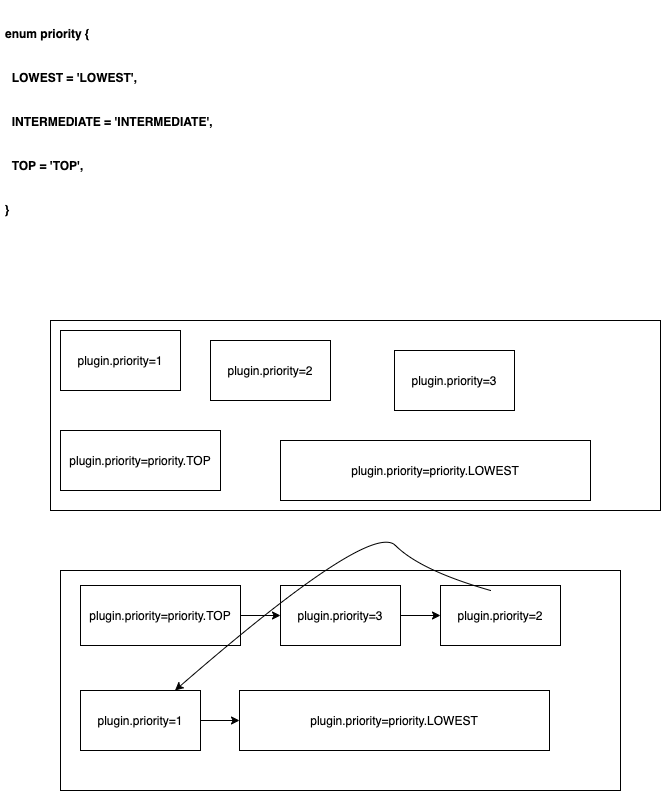

The diagram above was exported from draw.io. Its source (the exported page's mxGraphModel, read from the mxfile embedded in the PNG):
<mxGraphModel dx="1245" dy="657" grid="1" gridSize="10" guides="1" tooltips="1" connect="1" arrows="1" fold="1" page="1" pageScale="1" pageWidth="827" pageHeight="1169" math="0" shadow="0">
  <root>
    <mxCell id="0" />
    <mxCell id="1" parent="0" />
    <mxCell id="2" value="&lt;h1&gt;&lt;font style=&quot;font-size: 12px ; background-color: rgb(255 , 255 , 255)&quot; color=&quot;#000000&quot;&gt;enum priority {&lt;/font&gt;&lt;/h1&gt;&lt;h1&gt;&lt;font style=&quot;font-size: 12px ; background-color: rgb(255 , 255 , 255)&quot; color=&quot;#000000&quot;&gt;&amp;nbsp; LOWEST = 'LOWEST',&lt;/font&gt;&lt;/h1&gt;&lt;h1&gt;&lt;font style=&quot;font-size: 12px ; background-color: rgb(255 , 255 , 255)&quot; color=&quot;#000000&quot;&gt;&amp;nbsp; INTERMEDIATE = 'INTERMEDIATE',&lt;/font&gt;&lt;/h1&gt;&lt;h1&gt;&lt;font style=&quot;font-size: 12px ; background-color: rgb(255 , 255 , 255)&quot; color=&quot;#000000&quot;&gt;&amp;nbsp; TOP = 'TOP',&lt;/font&gt;&lt;/h1&gt;&lt;h1&gt;&lt;font style=&quot;font-size: 12px ; background-color: rgb(255 , 255 , 255)&quot; color=&quot;#000000&quot;&gt;}&lt;/font&gt;&lt;/h1&gt;&lt;div&gt;&lt;br&gt;&lt;/div&gt;" style="text;html=1;strokeColor=none;fillColor=none;spacing=5;spacingTop=-20;whiteSpace=wrap;overflow=hidden;rounded=0;" vertex="1" parent="1">
      <mxGeometry x="20" y="10" width="350" height="240" as="geometry" />
    </mxCell>
    <mxCell id="13" value="&lt;font color=&quot;#ffffff&quot;&gt;params&lt;/font&gt;" style="text;html=1;align=center;verticalAlign=middle;resizable=0;points=[];autosize=1;strokeColor=none;" vertex="1" parent="1">
      <mxGeometry x="60" y="290" width="60" height="20" as="geometry" />
    </mxCell>
    <mxCell id="14" value="" style="whiteSpace=wrap;html=1;" vertex="1" parent="1">
      <mxGeometry x="80" y="570" width="560" height="220" as="geometry" />
    </mxCell>
    <mxCell id="20" value="" style="edgeStyle=none;html=1;" edge="1" parent="1" source="15" target="16">
      <mxGeometry relative="1" as="geometry" />
    </mxCell>
    <mxCell id="15" value="plugin.priority=priority.TOP" style="whiteSpace=wrap;html=1;" vertex="1" parent="1">
      <mxGeometry x="100" y="585" width="160" height="60" as="geometry" />
    </mxCell>
    <mxCell id="21" value="" style="edgeStyle=none;html=1;" edge="1" parent="1" source="16" target="17">
      <mxGeometry relative="1" as="geometry" />
    </mxCell>
    <mxCell id="16" value="plugin.priority=3" style="whiteSpace=wrap;html=1;" vertex="1" parent="1">
      <mxGeometry x="300" y="585" width="120" height="60" as="geometry" />
    </mxCell>
    <mxCell id="17" value="plugin.priority=2" style="whiteSpace=wrap;html=1;" vertex="1" parent="1">
      <mxGeometry x="460" y="585" width="120" height="60" as="geometry" />
    </mxCell>
    <mxCell id="23" value="" style="edgeStyle=none;html=1;" edge="1" parent="1" source="18" target="19">
      <mxGeometry relative="1" as="geometry" />
    </mxCell>
    <mxCell id="18" value="plugin.priority=1" style="whiteSpace=wrap;html=1;" vertex="1" parent="1">
      <mxGeometry x="100" y="690" width="120" height="60" as="geometry" />
    </mxCell>
    <mxCell id="19" value="plugin.priority=priority.LOWEST" style="whiteSpace=wrap;html=1;" vertex="1" parent="1">
      <mxGeometry x="259" y="690" width="310" height="60" as="geometry" />
    </mxCell>
    <mxCell id="24" value="" style="curved=1;endArrow=classic;html=1;exitX=0.417;exitY=0.083;exitDx=0;exitDy=0;exitPerimeter=0;" edge="1" parent="1" source="17" target="18">
      <mxGeometry width="50" height="50" relative="1" as="geometry">
        <mxPoint x="390" y="570" as="sourcePoint" />
        <mxPoint x="440" y="520" as="targetPoint" />
        <Array as="points">
          <mxPoint x="440" y="570" />
          <mxPoint x="390" y="520" />
        </Array>
      </mxGeometry>
    </mxCell>
    <mxCell id="25" value="" style="rounded=0;whiteSpace=wrap;html=1;" vertex="1" parent="1">
      <mxGeometry x="70" y="320" width="610" height="190" as="geometry" />
    </mxCell>
    <mxCell id="26" value="plugin.priority=1" style="whiteSpace=wrap;html=1;" vertex="1" parent="1">
      <mxGeometry x="80" y="330" width="120" height="60" as="geometry" />
    </mxCell>
    <mxCell id="27" value="plugin.priority=2" style="whiteSpace=wrap;html=1;" vertex="1" parent="1">
      <mxGeometry x="230" y="340" width="120" height="60" as="geometry" />
    </mxCell>
    <mxCell id="28" value="plugin.priority=3" style="whiteSpace=wrap;html=1;" vertex="1" parent="1">
      <mxGeometry x="414" y="350" width="120" height="60" as="geometry" />
    </mxCell>
    <mxCell id="29" value="plugin.priority=priority.TOP" style="whiteSpace=wrap;html=1;" vertex="1" parent="1">
      <mxGeometry x="80" y="430" width="160" height="60" as="geometry" />
    </mxCell>
    <mxCell id="30" value="plugin.priority=priority.LOWEST" style="whiteSpace=wrap;html=1;" vertex="1" parent="1">
      <mxGeometry x="300" y="440" width="310" height="60" as="geometry" />
    </mxCell>
  </root>
</mxGraphModel>